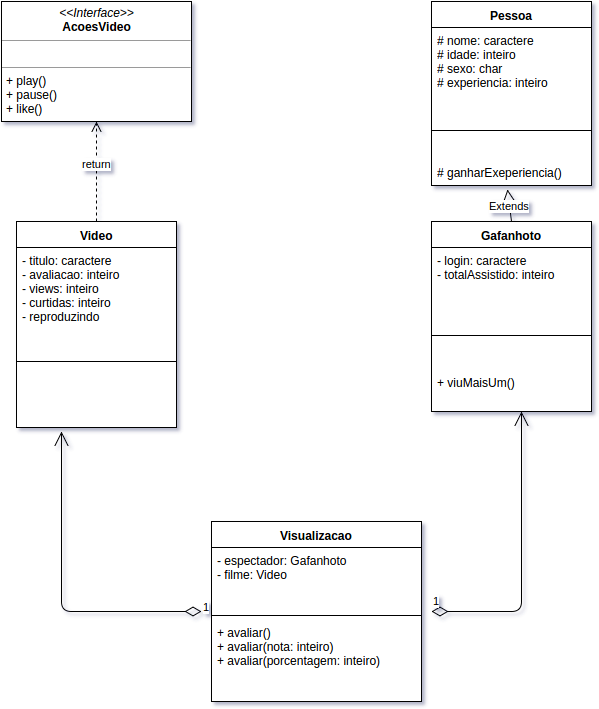

The diagram above was exported from draw.io. Its source (the exported page's mxGraphModel, read from the mxfile embedded in the PNG):
<mxGraphModel dx="1264" dy="437" grid="1" gridSize="10" guides="1" tooltips="1" connect="1" arrows="1" fold="1" page="1" pageScale="1" pageWidth="826" pageHeight="1169" background="#ffffff" math="0" shadow="0">
  <root>
    <mxCell id="0" />
    <mxCell id="1" parent="0" />
    <mxCell id="3" value="&lt;p style=&quot;margin: 0px ; margin-top: 4px ; text-align: center&quot;&gt;&lt;i&gt;&amp;lt;&amp;lt;Interface&amp;gt;&amp;gt;&lt;/i&gt;&lt;br&gt;&lt;b&gt;AcoesVideo&lt;/b&gt;&lt;/p&gt;&lt;hr size=&quot;1&quot;&gt;&lt;p style=&quot;margin: 0px ; margin-left: 4px&quot;&gt;&lt;br&gt;&lt;/p&gt;&lt;hr size=&quot;1&quot;&gt;&lt;p style=&quot;margin: 0px ; margin-left: 4px&quot;&gt;+ play()&lt;/p&gt;&lt;p style=&quot;margin: 0px ; margin-left: 4px&quot;&gt;+ pause()&lt;/p&gt;&lt;p style=&quot;margin: 0px ; margin-left: 4px&quot;&gt;+ like()&lt;/p&gt;" style="verticalAlign=top;align=left;overflow=fill;fontSize=12;fontFamily=Helvetica;html=1;" parent="1" vertex="1">
      <mxGeometry x="100" y="70" width="190" height="120" as="geometry" />
    </mxCell>
    <mxCell id="4" value="Video" style="swimlane;html=1;fontStyle=1;align=center;verticalAlign=top;childLayout=stackLayout;horizontal=1;startSize=26;horizontalStack=0;resizeParent=1;resizeLast=0;collapsible=1;marginBottom=0;swimlaneFillColor=#ffffff;" parent="1" vertex="1">
      <mxGeometry x="115" y="290" width="160" height="206" as="geometry" />
    </mxCell>
    <mxCell id="5" value="- titulo: caractere&lt;div&gt;- avaliacao: inteiro&lt;/div&gt;&lt;div&gt;- views: inteiro&lt;/div&gt;&lt;div&gt;- curtidas: inteiro&lt;/div&gt;&lt;div&gt;- reproduzindo&lt;/div&gt;" style="text;html=1;strokeColor=none;fillColor=none;align=left;verticalAlign=top;spacingLeft=4;spacingRight=4;whiteSpace=wrap;overflow=hidden;rotatable=0;points=[[0,0.5],[1,0.5]];portConstraint=eastwest;" parent="4" vertex="1">
      <mxGeometry y="26" width="160" height="74" as="geometry" />
    </mxCell>
    <mxCell id="6" value="" style="line;html=1;strokeWidth=1;fillColor=none;align=left;verticalAlign=middle;spacingTop=-1;spacingLeft=3;spacingRight=3;rotatable=0;labelPosition=right;points=[];portConstraint=eastwest;" parent="4" vertex="1">
      <mxGeometry y="100" width="160" height="80" as="geometry" />
    </mxCell>
    <mxCell id="8" value="return" style="html=1;verticalAlign=bottom;endArrow=open;dashed=1;endSize=8;entryX=0.5;entryY=1;exitX=0.5;exitY=0;" parent="1" source="4" target="3" edge="1">
      <mxGeometry relative="1" as="geometry">
        <mxPoint x="180" y="520" as="sourcePoint" />
        <mxPoint x="100" y="520" as="targetPoint" />
      </mxGeometry>
    </mxCell>
    <mxCell id="13" value="Pessoa" style="swimlane;html=1;fontStyle=1;align=center;verticalAlign=top;childLayout=stackLayout;horizontal=1;startSize=26;horizontalStack=0;resizeParent=1;resizeLast=0;collapsible=1;marginBottom=0;swimlaneFillColor=#ffffff;" parent="1" vertex="1">
      <mxGeometry x="530" y="70" width="160" height="184" as="geometry" />
    </mxCell>
    <mxCell id="14" value="# nome: caractere&lt;div&gt;# idade: inteiro&lt;/div&gt;&lt;div&gt;# sexo: char&lt;/div&gt;&lt;div&gt;# experiencia: inteiro&lt;/div&gt;" style="text;html=1;strokeColor=none;fillColor=none;align=left;verticalAlign=top;spacingLeft=4;spacingRight=4;whiteSpace=wrap;overflow=hidden;rotatable=0;points=[[0,0.5],[1,0.5]];portConstraint=eastwest;" parent="13" vertex="1">
      <mxGeometry y="26" width="160" height="74" as="geometry" />
    </mxCell>
    <mxCell id="15" value="" style="line;html=1;strokeWidth=1;fillColor=none;align=left;verticalAlign=middle;spacingTop=-1;spacingLeft=3;spacingRight=3;rotatable=0;labelPosition=right;points=[];portConstraint=eastwest;" parent="13" vertex="1">
      <mxGeometry y="100" width="160" height="58" as="geometry" />
    </mxCell>
    <mxCell id="16" value="# ganharExeperiencia()" style="text;html=1;strokeColor=none;fillColor=none;align=left;verticalAlign=top;spacingLeft=4;spacingRight=4;whiteSpace=wrap;overflow=hidden;rotatable=0;points=[[0,0.5],[1,0.5]];portConstraint=eastwest;" parent="13" vertex="1">
      <mxGeometry y="158" width="160" height="26" as="geometry" />
    </mxCell>
    <mxCell id="17" value="Gafanhoto" style="swimlane;html=1;fontStyle=1;align=center;verticalAlign=top;childLayout=stackLayout;horizontal=1;startSize=26;horizontalStack=0;resizeParent=1;resizeLast=0;collapsible=1;marginBottom=0;swimlaneFillColor=#ffffff;" parent="1" vertex="1">
      <mxGeometry x="530" y="290" width="160" height="190" as="geometry" />
    </mxCell>
    <mxCell id="18" value="- login: caractere&lt;div&gt;- totalAssistido: inteiro&lt;/div&gt;" style="text;html=1;strokeColor=none;fillColor=none;align=left;verticalAlign=top;spacingLeft=4;spacingRight=4;whiteSpace=wrap;overflow=hidden;rotatable=0;points=[[0,0.5],[1,0.5]];portConstraint=eastwest;" parent="17" vertex="1">
      <mxGeometry y="26" width="160" height="54" as="geometry" />
    </mxCell>
    <mxCell id="19" value="" style="line;html=1;strokeWidth=1;fillColor=none;align=left;verticalAlign=middle;spacingTop=-1;spacingLeft=3;spacingRight=3;rotatable=0;labelPosition=right;points=[];portConstraint=eastwest;" parent="17" vertex="1">
      <mxGeometry y="80" width="160" height="68" as="geometry" />
    </mxCell>
    <mxCell id="20" value="+ viuMaisUm()" style="text;html=1;strokeColor=none;fillColor=none;align=left;verticalAlign=top;spacingLeft=4;spacingRight=4;whiteSpace=wrap;overflow=hidden;rotatable=0;points=[[0,0.5],[1,0.5]];portConstraint=eastwest;" parent="17" vertex="1">
      <mxGeometry y="148" width="160" height="26" as="geometry" />
    </mxCell>
    <mxCell id="21" value="Extends" style="endArrow=block;endSize=16;endFill=0;html=1;entryX=0.472;entryY=1.15;entryPerimeter=0;exitX=0.5;exitY=0;" parent="1" source="17" target="16" edge="1">
      <mxGeometry width="160" relative="1" as="geometry">
        <mxPoint x="100" y="520" as="sourcePoint" />
        <mxPoint x="260" y="520" as="targetPoint" />
      </mxGeometry>
    </mxCell>
    <mxCell id="22" value="Visualizacao" style="swimlane;html=1;fontStyle=1;align=center;verticalAlign=top;childLayout=stackLayout;horizontal=1;startSize=26;horizontalStack=0;resizeParent=1;resizeLast=0;collapsible=1;marginBottom=0;swimlaneFillColor=#ffffff;" vertex="1" parent="1">
      <mxGeometry x="310" y="590" width="210" height="180" as="geometry" />
    </mxCell>
    <mxCell id="23" value="- espectador: Gafanhoto&lt;div&gt;- filme: Video&lt;/div&gt;" style="text;html=1;strokeColor=none;fillColor=none;align=left;verticalAlign=top;spacingLeft=4;spacingRight=4;whiteSpace=wrap;overflow=hidden;rotatable=0;points=[[0,0.5],[1,0.5]];portConstraint=eastwest;" vertex="1" parent="22">
      <mxGeometry y="26" width="210" height="64" as="geometry" />
    </mxCell>
    <mxCell id="24" value="" style="line;html=1;strokeWidth=1;fillColor=none;align=left;verticalAlign=middle;spacingTop=-1;spacingLeft=3;spacingRight=3;rotatable=0;labelPosition=right;points=[];portConstraint=eastwest;" vertex="1" parent="22">
      <mxGeometry y="90" width="210" height="8" as="geometry" />
    </mxCell>
    <mxCell id="25" value="+ avaliar()&lt;div&gt;+ avaliar(nota: inteiro)&lt;/div&gt;&lt;div&gt;+ avaliar(porcentagem: inteiro)&lt;/div&gt;" style="text;html=1;strokeColor=none;fillColor=none;align=left;verticalAlign=top;spacingLeft=4;spacingRight=4;whiteSpace=wrap;overflow=hidden;rotatable=0;points=[[0,0.5],[1,0.5]];portConstraint=eastwest;" vertex="1" parent="22">
      <mxGeometry y="98" width="210" height="62" as="geometry" />
    </mxCell>
    <mxCell id="26" value="1" style="endArrow=open;html=1;endSize=12;startArrow=diamondThin;startSize=14;startFill=0;edgeStyle=orthogonalEdgeStyle;align=left;verticalAlign=bottom;" edge="1" parent="1">
      <mxGeometry x="-1" y="3" relative="1" as="geometry">
        <mxPoint x="530" y="680" as="sourcePoint" />
        <mxPoint x="620" y="480" as="targetPoint" />
      </mxGeometry>
    </mxCell>
    <mxCell id="27" value="1" style="endArrow=open;html=1;endSize=12;startArrow=diamondThin;startSize=14;startFill=0;edgeStyle=orthogonalEdgeStyle;align=left;verticalAlign=bottom;" edge="1" parent="1">
      <mxGeometry x="-1" y="3" relative="1" as="geometry">
        <mxPoint x="300" y="680" as="sourcePoint" />
        <mxPoint x="160" y="500" as="targetPoint" />
      </mxGeometry>
    </mxCell>
  </root>
</mxGraphModel>